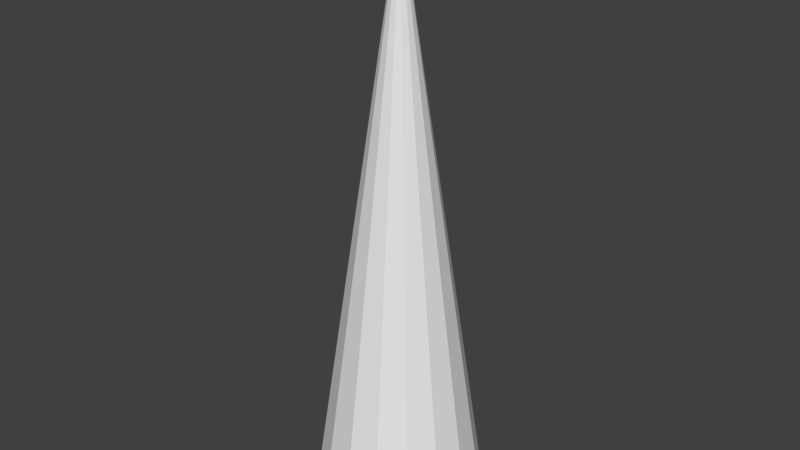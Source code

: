 # Source: Spike1.blend  (saved by Blender 2.76.0; exported with 4.5.12 LTS)
import bpy
from mathutils import Matrix  # noqa: F401  (used for matrix-valued properties, if any)

bpy.ops.wm.read_factory_settings(use_empty=True)
scene = bpy.context.scene
scene.name = 'Scene'

# ---- collections
col_collection_1 = bpy.data.collections.new('Collection 1'); scene.collection.children.link(col_collection_1)

# ---- materials (node trees are filled in below, after node groups)
mat_material = bpy.data.materials.new('Material')
mat_material.alpha_threshold = 0.0
mat_material.use_transparent_shadow = False
mat_material.roughness = 0.5

# ---- material node trees

# ---- world
world_world = bpy.data.worlds.new('World'); scene.world = world_world
world_world.color = (0.05088, 0.05088, 0.05088)
world_world.use_sun_shadow = False
world_world.sun_shadow_jitter_overblur = 0.0
world_world.cycles.sampling_method = 'MANUAL'
world_world.cycles.sample_map_resolution = 256

# ---- meshes
me_cone = bpy.data.meshes.new('Cone')
me_cone.from_pydata([(0.0, 1.0, -1.0), (0.3827, 0.9239, -1.0), (0.7071, 0.7071, -1.0), (0.9239, 0.3827, -1.0), (1.0, -4.371e-08, -1.0), (0.0, 0.0, 5.804), (0.9239, -0.3827, -1.0), (0.7071, -0.7071, -1.0), (0.3827, -0.9239, -1.0), (1.51e-07, -1.0, -1.0), (-0.3827, -0.9239, -1.0), (-0.7071, -0.7071, -1.0), (-0.9239, -0.3827, -1.0), (-1.0, 1.192e-08, -1.0), (-0.9239, 0.3827, -1.0), (-0.7071, 0.7071, -1.0), (-0.3827, 0.9239, -1.0)], [], [(15, 5, 16), (0, 5, 1), (14, 5, 15), (13, 5, 14), (12, 5, 13), (11, 5, 12), (10, 5, 11), (9, 5, 10), (8, 5, 9), (7, 5, 8), (6, 5, 7), (4, 5, 6), (3, 5, 4), (2, 5, 3), (16, 5, 0), (1, 5, 2), (0, 1, 2, 3, 4, 6, 7, 8, 9, 10, 11, 12, 13, 14, 15, 16)])
_uv = me_cone.uv_layers.new(name='UVMap')
_uv.uv.foreach_set('vector', [0.9999, 0.0001344, 0.4953, 0.1785, 0.9999, 0.08198, 0.9999, 0.1785, 0.4953, 0.1785, 0.9999, 0.2751, 0.5047, 0.7702, 0.0001343, 0.6737, 0.5047, 0.8521, 0.5047, 0.6737, 0.0001343, 0.6737, 0.5047, 0.7702, 0.5047, 0.5771, 0.0001343, 0.6737, 0.5047, 0.6737, 0.5047, 0.4953, 0.0001343, 0.6737, 0.5047, 0.5771, 0.5047, 0.5771, 0.0001343, 0.6737, 0.5047, 0.4953, 0.5047, 0.6737, 0.0001343, 0.6737, 0.5047, 0.5771, 0.5047, 0.7702, 0.0001343, 0.6737, 0.5047, 0.6737, 0.5047, 0.8521, 0.0001343, 0.6737, 0.5047, 0.7702, 0.9999, 0.08198, 0.4953, 0.1785, 0.9999, 0.0001343, 0.9999, 0.1785, 0.4953, 0.1785, 0.9999, 0.08198, 0.9999, 0.2751, 0.4953, 0.1785, 0.9999, 0.1785, 0.9999, 0.3569, 0.4953, 0.1785, 0.9999, 0.2751, 0.9999, 0.08198, 0.4953, 0.1785, 0.9999, 0.1785, 0.9999, 0.2751, 0.4953, 0.1785, 0.9999, 0.3569, 0.0001343, 0.1984, 0.0001344, 0.2968, 0.03781, 0.3877, 0.1074, 0.4573, 0.1984, 0.495, 0.2968, 0.495, 0.3877, 0.4573, 0.4573, 0.3877, 0.495, 0.2968, 0.495, 0.1984, 0.4573, 0.1074, 0.3877, 0.03781, 0.2968, 0.0001343, 0.1984, 0.0001344, 0.1074, 0.03781, 0.03781, 0.1074])
me_cone.materials.append(mat_material)
me_cone.use_remesh_preserve_volume = False
me_cone.use_remesh_preserve_attributes = False
me_cone.use_mirror_vertex_groups = False
me_cone.update()

# ---- objects
ob_cone = bpy.data.objects.new('Cone', me_cone)

# ---- transforms, parenting, visibility, modifiers, constraints
ob_cone.location = (0.0, 0.0, 0.0)
ob_cone.lineart.crease_threshold = 0.0

# ---- collection membership
col_collection_1.objects.link(ob_cone)

# ---- scene / render settings (as saved in the file)
scene.frame_start = 1; scene.frame_end = 250; scene.frame_set(1)
scene.render.engine = 'BLENDER_EEVEE_NEXT'
scene.render.resolution_percentage = 50
scene.render.dither_intensity = 0.0
scene.cycles.use_denoising = False
scene.cycles.samples = 10
scene.cycles.sampling_pattern = 'TABULATED_SOBOL'
scene.cycles.light_sampling_threshold = 0.0
scene.cycles.use_adaptive_sampling = False
scene.cycles.use_light_tree = False
scene.cycles.blur_glossy = 0.0
scene.cycles.pixel_filter_type = 'GAUSSIAN'
scene.cycles.sample_clamp_indirect = 0.0
scene.view_settings.view_transform = 'Standard'
bpy.context.view_layer.update()

# ---- added for rendering (the .blend has no active camera and no usable light): camera, sun
cam_auto = bpy.data.cameras.new('AutoCamera')
cam_auto.lens = 50.0
cam_auto.sensor_width = 36.0
cam_auto.clip_end = 1000.0
ob_auto_camera = bpy.data.objects.new('AutoCamera', cam_auto)
scene.collection.objects.link(ob_auto_camera)
ob_auto_camera.location = (6.81781, -8.18138, 7.85644)
ob_auto_camera.rotation_euler = (1.09748, -7.21219e-08, 0.694738)
scene.camera = ob_auto_camera
light_auto_sun = bpy.data.lights.new('AutoSun', 'SUN')
light_auto_sun.energy = 3.0
light_auto_sun.angle = 0.0523599
ob_auto_sun = bpy.data.objects.new('AutoSun', light_auto_sun)
scene.collection.objects.link(ob_auto_sun)
ob_auto_sun.rotation_euler = (0.872665, 0.174533, 0.523599)
bpy.context.view_layer.update()
